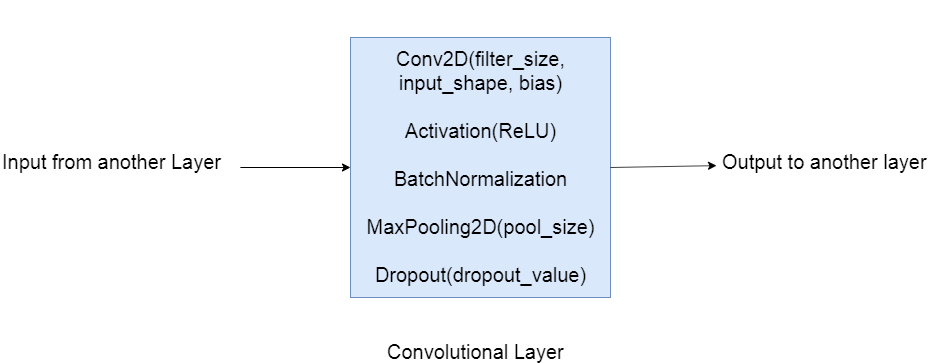

The diagram above was exported from draw.io. Its source (the exported page's mxGraphModel, read from the mxfile embedded in the PNG):
<mxGraphModel dx="2154" dy="599" grid="1" gridSize="10" guides="1" tooltips="1" connect="1" arrows="1" fold="1" page="1" pageScale="1" pageWidth="850" pageHeight="1100" math="0" shadow="0">
  <root>
    <mxCell id="0" />
    <mxCell id="1" parent="0" />
    <mxCell id="ZFoLzZBkrJ24zq0znxNI-1" value="&lt;font style=&quot;font-size: 20px&quot;&gt;&lt;br&gt;&lt;br&gt;Conv2D(filter_size,&lt;br&gt;input_shape, bias)&lt;br&gt;&lt;br&gt;Activation(ReLU)&lt;br&gt;&lt;br&gt;BatchNormalization&lt;br&gt;&lt;br&gt;MaxPooling2D(pool_size)&lt;br&gt;&lt;br&gt;Dropout(dropout_value)&lt;br&gt;&lt;br&gt;&lt;br&gt;&lt;/font&gt;" style="whiteSpace=wrap;html=1;aspect=fixed;fillColor=#dae8fc;strokeColor=#6c8ebf;" vertex="1" parent="1">
      <mxGeometry x="340" y="80" width="260" height="260" as="geometry" />
    </mxCell>
    <mxCell id="ZFoLzZBkrJ24zq0znxNI-2" value="&lt;font style=&quot;font-size: 20px&quot;&gt;Convolutional Layer&lt;/font&gt;" style="text;html=1;resizable=0;points=[];autosize=1;align=left;verticalAlign=top;spacingTop=-4;" vertex="1" parent="1">
      <mxGeometry x="375" y="380" width="190" height="20" as="geometry" />
    </mxCell>
    <mxCell id="ZFoLzZBkrJ24zq0znxNI-3" value="&lt;span style=&quot;font-size: 20px&quot;&gt;Input from another Layer&lt;/span&gt;" style="text;html=1;resizable=0;points=[];autosize=1;align=left;verticalAlign=top;spacingTop=-4;" vertex="1" parent="1">
      <mxGeometry x="-10" y="190" width="230" height="20" as="geometry" />
    </mxCell>
    <mxCell id="ZFoLzZBkrJ24zq0znxNI-5" value="&lt;font style=&quot;font-size: 20px&quot;&gt;Output to another layer&lt;/font&gt;" style="text;html=1;resizable=0;points=[];autosize=1;align=left;verticalAlign=top;spacingTop=-4;" vertex="1" parent="1">
      <mxGeometry x="710" y="190" width="220" height="20" as="geometry" />
    </mxCell>
    <mxCell id="ZFoLzZBkrJ24zq0znxNI-6" value="" style="endArrow=classic;html=1;entryX=0;entryY=0.5;entryDx=0;entryDy=0;exitX=1.043;exitY=1;exitDx=0;exitDy=0;exitPerimeter=0;" edge="1" parent="1" source="ZFoLzZBkrJ24zq0znxNI-3" target="ZFoLzZBkrJ24zq0znxNI-1">
      <mxGeometry width="50" height="50" relative="1" as="geometry">
        <mxPoint x="240" y="209" as="sourcePoint" />
        <mxPoint x="330" y="209" as="targetPoint" />
      </mxGeometry>
    </mxCell>
    <mxCell id="ZFoLzZBkrJ24zq0znxNI-7" value="" style="endArrow=classic;html=1;exitX=1;exitY=0.5;exitDx=0;exitDy=0;entryX=-0.018;entryY=0.907;entryDx=0;entryDy=0;entryPerimeter=0;" edge="1" parent="1" source="ZFoLzZBkrJ24zq0znxNI-1" target="ZFoLzZBkrJ24zq0znxNI-5">
      <mxGeometry width="50" height="50" relative="1" as="geometry">
        <mxPoint x="700" y="350" as="sourcePoint" />
        <mxPoint x="680" y="210" as="targetPoint" />
      </mxGeometry>
    </mxCell>
  </root>
</mxGraphModel>